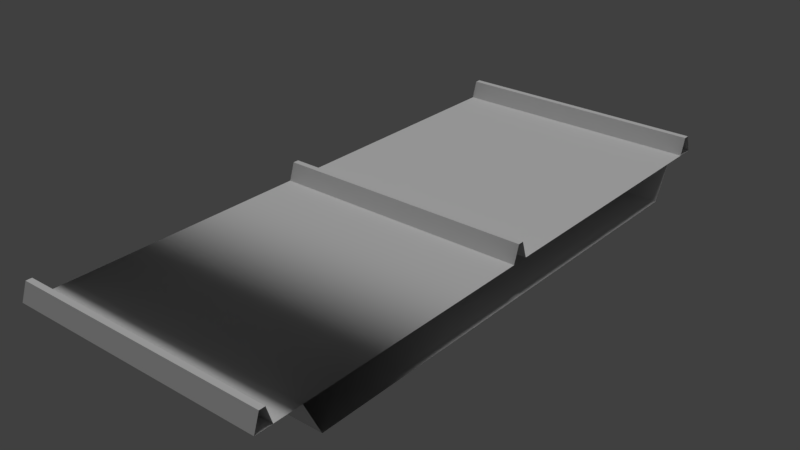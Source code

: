 # Source: EMGCentered.blend  (saved by Blender 2.79.0; exported with 4.5.12 LTS)
import bpy
from mathutils import Matrix  # noqa: F401  (used for matrix-valued properties, if any)

bpy.ops.wm.read_factory_settings(use_empty=True)
scene = bpy.context.scene
scene.name = 'Scene'

# ---- collections
col_collection_1 = bpy.data.collections.new('Collection 1'); scene.collection.children.link(col_collection_1)

# ---- materials (node trees are filled in below, after node groups)
mat_material_001 = bpy.data.materials.new('Material.001')
mat_material_001.alpha_threshold = 0.0
mat_material_001.use_transparent_shadow = False
mat_material_001.roughness = 0.5

# ---- material node trees

# ---- world
world_world = bpy.data.worlds.new('World'); scene.world = world_world
world_world.color = (0.05088, 0.05088, 0.05088)
world_world.use_sun_shadow = False
world_world.sun_shadow_jitter_overblur = 0.0
world_world.cycles.sampling_method = 'MANUAL'

# ---- lights
light_hemi_001 = bpy.data.lights.new('Hemi.001', 'SUN')
light_hemi_001.transmission_factor = 0.0
light_hemi_001.angle = 0.1993
light_hemi_001.energy = 1.0
light_hemi_001.shadow_buffer_clip_start = 0.5
light_hemi_001.shadow_soft_size = 0.1
light_hemi_001.shadow_cascade_max_distance = 1000.0

# ---- meshes
me_cube_001 = bpy.data.meshes.new('Cube.001')
me_cube_001.from_pydata([(-3.0, 13.9, -2.045), (-3.0, 14.9, -0.04545), (-1.0, 0.17, 0.9545), (-3.0, 0.17, 0.9545), (-1.0, 13.9, -2.045), (-1.0, 14.9, -0.04545), (-3.0, 0.5, -0.04545), (-1.0, 0.5, -0.04545), (-3.0, 16.5, -0.04545), (-1.0, 16.5, -0.04545), (-3.0, 17.5, -0.04545), (-1.0, 17.5, -0.04545), (-1.0, 16.83, -0.04545), (-1.0, 17.17, -0.04545), (-3.0, 17.17, -0.04545), (-3.0, 16.83, -0.04545), (-1.0, 16.83, 0.9545), (-1.0, 17.17, 0.9545), (-3.0, 17.17, 0.9545), (-3.0, 16.83, 0.9545), (-3.0, -2.818e-07, 0.9545), (-1.0, -2.818e-07, 0.9545), (-3.0, -13.9, -2.045), (-3.0, -14.9, -0.04545), (-1.0, -0.17, 0.9545), (-3.0, -0.17, 0.9545), (-1.0, -13.9, -2.045), (-1.0, -14.9, -0.04545), (-3.0, -2.818e-07, -2.045), (-3.0, -0.5, -0.04545), (-1.0, -2.818e-07, -2.045), (-1.0, -0.5, -0.04545), (-3.0, -16.5, -0.04545), (-1.0, -16.5, -0.04545), (-3.0, -17.5, -0.04545), (-1.0, -17.5, -0.04545), (-1.0, -16.83, -0.04545), (-1.0, -17.17, -0.04545), (-3.0, -17.17, -0.04545), (-3.0, -16.83, -0.04545), (-1.0, -16.83, 0.9545), (-1.0, -17.17, 0.9545), (-3.0, -17.17, 0.9545), (-3.0, -16.83, 0.9545), (1.0, 0.17, 0.9545), (1.0, 13.9, -2.045), (1.0, 14.9, -0.04545), (1.0, 0.5, -0.04545), (1.0, 16.5, -0.04545), (1.0, 17.5, -0.04545), (1.0, 16.83, -0.04545), (1.0, 17.17, -0.04545), (1.0, 16.83, 0.9545), (1.0, 17.17, 0.9545), (1.0, -2.818e-07, 0.9545), (1.0, -0.17, 0.9545), (1.0, -13.9, -2.045), (1.0, -14.9, -0.04545), (1.0, -2.818e-07, -2.045), (1.0, -0.5, -0.04545), (1.0, -16.5, -0.04545), (1.0, -17.5, -0.04545), (1.0, -16.83, -0.04545), (1.0, -17.17, -0.04545), (1.0, -16.83, 0.9545), (1.0, -17.17, 0.9545), (3.0, 0.17, 0.9545), (3.0, 13.9, -2.045), (3.0, 14.9, -0.04545), (3.0, 0.5, -0.04545), (3.0, 16.5, -0.04545), (3.0, 17.5, -0.04545), (3.0, 16.83, -0.04545), (3.0, 17.17, -0.04545), (3.0, 16.83, 0.9545), (3.0, 17.17, 0.9545), (3.0, -2.818e-07, 0.9545), (3.0, -0.17, 0.9545), (3.0, -13.9, -2.045), (3.0, -14.9, -0.04545), (3.0, -2.818e-07, -2.045), (3.0, -0.5, -0.04545), (3.0, -16.5, -0.04545), (3.0, -17.5, -0.04545), (3.0, -16.83, -0.04545), (3.0, -17.17, -0.04545), (3.0, -16.83, 0.9545), (3.0, -17.17, 0.9545)], [], [(0, 1, 5, 4), (7, 6, 3, 2), (2, 3, 20, 21), (5, 1, 6, 7), (0, 28, 30, 4), (1, 5, 9, 8), (14, 13, 11, 10), (8, 9, 12, 15), (19, 16, 17, 18), (15, 12, 13, 14), (9, 16, 19, 8), (10, 18, 17, 11), (22, 26, 27, 23), (31, 24, 25, 29), (24, 21, 20, 25), (27, 31, 29, 23), (22, 26, 30, 28), (23, 32, 33, 27), (38, 34, 35, 37), (32, 39, 36, 33), (43, 42, 41, 40), (39, 38, 37, 36), (33, 32, 43, 40), (34, 35, 41, 42), (4, 5, 46, 45), (47, 7, 2, 44), (44, 2, 21, 54), (46, 5, 7, 47), (4, 30, 58, 45), (5, 46, 48, 9), (13, 51, 49, 11), (9, 48, 50, 12), (16, 52, 53, 17), (12, 50, 51, 13), (48, 52, 16, 9), (11, 17, 53, 49), (26, 56, 57, 27), (59, 55, 24, 31), (55, 54, 21, 24), (57, 59, 31, 27), (26, 56, 58, 30), (27, 33, 60, 57), (37, 35, 61, 63), (33, 36, 62, 60), (40, 41, 65, 64), (36, 37, 63, 62), (60, 33, 40, 64), (35, 61, 65, 41), (45, 67, 68, 46), (69, 47, 44, 66), (66, 44, 54, 76), (68, 46, 47, 69), (45, 58, 80, 67), (46, 68, 70, 48), (51, 73, 71, 49), (48, 70, 72, 50), (52, 74, 75, 53), (50, 72, 73, 51), (70, 74, 52, 48), (49, 53, 75, 71), (56, 78, 79, 57), (81, 77, 55, 59), (77, 76, 54, 55), (79, 81, 59, 57), (56, 78, 80, 58), (57, 60, 82, 79), (63, 61, 83, 85), (60, 62, 84, 82), (64, 65, 87, 86), (62, 63, 85, 84), (82, 60, 64, 86), (61, 83, 87, 65)])
_uv = me_cube_001.uv_layers.new(name='UVMap')
_uv.uv.foreach_set('vector', [0.5845, 0.1017, 0.5845, 0.02382, 0.5286, 0.02382, 0.5286, 0.1017, 0.2678, 0.01558, 0.2917, 0.01558, 0.2917, 0.03133, 0.2678, 0.03133, 0.2678, 0.01049, 0.2917, 0.01049, 0.2917, 0.01303, 0.2678, 0.01303, 0.962, 0.9158, 0.962, 0.9716, 0.6407, 0.9716, 0.6407, 0.9158, 0.6325, 0.09896, 0.5026, 0.09896, 0.5026, 0.07558, 0.6325, 0.07558, 0.962, 0.9716, 0.962, 0.9158, 0.9976, 0.9158, 0.9976, 0.9716, 0.3163, 0.0172, 0.2771, 0.0172, 0.2771, 0.01199, 0.3163, 0.01199, 0.3163, 0.02763, 0.2771, 0.02763, 0.2771, 0.02242, 0.3163, 0.02242, 0.1811, 0.04967, 0.2323, 0.04967, 0.2323, 0.06035, 0.1811, 0.06035, 0.3163, 0.02242, 0.2771, 0.02242, 0.2771, 0.0172, 0.3163, 0.0172, 0.2793, 0.06846, 0.2793, 0.05431, 0.3007, 0.05431, 0.3007, 0.06846, 0.3007, 0.04016, 0.3007, 0.05431, 0.2793, 0.05431, 0.2793, 0.04016, 0.5952, 0.127, 0.5363, 0.127, 0.5363, 0.2089, 0.5952, 0.2089, 0.2771, 0.06832, 0.2771, 0.04287, 0.3158, 0.04287, 0.3158, 0.06832, 0.2678, 0.01558, 0.2678, 0.01303, 0.2917, 0.01303, 0.2917, 0.01558, 0.9616, 0.6365, 0.64, 0.6365, 0.64, 0.5806, 0.9616, 0.5806, 0.3728, 0.09896, 0.3728, 0.07558, 0.5026, 0.07558, 0.5026, 0.09896, 0.9616, 0.5806, 0.9973, 0.5806, 0.9973, 0.6365, 0.9616, 0.6365, 0.175, 0.01631, 0.175, 0.008968, 0.2301, 0.008968, 0.2301, 0.01631, 0.175, 0.03099, 0.175, 0.02365, 0.2301, 0.02365, 0.2301, 0.03099, 0.2992, 0.04136, 0.2992, 0.04757, 0.2695, 0.04757, 0.2695, 0.04136, 0.175, 0.02365, 0.175, 0.01631, 0.2301, 0.01631, 0.2301, 0.02365, 0.2695, 0.04757, 0.2992, 0.04757, 0.2992, 0.06718, 0.2695, 0.06718, 0.3274, 0.06995, 0.2824, 0.06995, 0.2824, 0.04031, 0.3274, 0.04031, 0.5286, 0.1017, 0.5286, 0.02382, 0.4726, 0.02382, 0.4726, 0.1017, 0.2439, 0.01558, 0.2678, 0.01558, 0.2678, 0.03133, 0.2439, 0.03133, 0.2439, 0.01049, 0.2678, 0.01049, 0.2678, 0.01303, 0.2439, 0.01303, 0.962, 0.86, 0.962, 0.9158, 0.6407, 0.9158, 0.6407, 0.86, 0.6325, 0.07558, 0.5026, 0.07558, 0.5026, 0.0522, 0.6325, 0.0522, 0.962, 0.9158, 0.962, 0.86, 0.9976, 0.86, 0.9976, 0.9158, 0.2771, 0.0172, 0.2379, 0.0172, 0.2379, 0.01199, 0.2771, 0.01199, 0.2771, 0.02763, 0.2379, 0.02763, 0.2379, 0.02242, 0.2771, 0.02242, 0.2323, 0.04967, 0.2836, 0.04967, 0.2836, 0.06035, 0.2323, 0.06035, 0.2771, 0.02242, 0.2379, 0.02242, 0.2379, 0.0172, 0.2771, 0.0172, 0.2578, 0.06846, 0.2578, 0.05431, 0.2793, 0.05431, 0.2793, 0.06846, 0.2793, 0.04016, 0.2793, 0.05431, 0.2578, 0.05431, 0.2578, 0.04016, 0.5363, 0.127, 0.4774, 0.127, 0.4774, 0.2089, 0.5363, 0.2089, 0.2385, 0.06832, 0.2385, 0.04287, 0.2771, 0.04287, 0.2771, 0.06832, 0.2439, 0.01558, 0.2439, 0.01303, 0.2678, 0.01303, 0.2678, 0.01558, 0.9616, 0.6924, 0.64, 0.6924, 0.64, 0.6365, 0.9616, 0.6365, 0.3728, 0.07558, 0.3728, 0.0522, 0.5026, 0.0522, 0.5026, 0.07558, 0.9616, 0.6365, 0.9973, 0.6365, 0.9973, 0.6924, 0.9616, 0.6924, 0.2301, 0.01631, 0.2301, 0.008968, 0.2852, 0.008968, 0.2852, 0.01631, 0.2301, 0.03099, 0.2301, 0.02365, 0.2852, 0.02365, 0.2852, 0.03099, 0.2695, 0.04136, 0.2695, 0.04757, 0.2397, 0.04757, 0.2397, 0.04136, 0.2301, 0.02365, 0.2301, 0.01631, 0.2852, 0.01631, 0.2852, 0.02365, 0.2397, 0.04757, 0.2695, 0.04757, 0.2695, 0.06718, 0.2397, 0.06718, 0.2824, 0.06995, 0.2374, 0.06995, 0.2374, 0.04031, 0.2824, 0.04031, 0.4726, 0.1017, 0.4167, 0.1017, 0.4167, 0.02382, 0.4726, 0.02382, 0.22, 0.01558, 0.2439, 0.01558, 0.2439, 0.03133, 0.22, 0.03133, 0.22, 0.01049, 0.2439, 0.01049, 0.2439, 0.01303, 0.22, 0.01303, 0.962, 0.8041, 0.962, 0.86, 0.6407, 0.86, 0.6407, 0.8041, 0.6325, 0.0522, 0.5026, 0.0522, 0.5026, 0.02882, 0.6325, 0.02882, 0.962, 0.86, 0.962, 0.8041, 0.9976, 0.8041, 0.9976, 0.86, 0.2379, 0.0172, 0.1988, 0.0172, 0.1988, 0.01199, 0.2379, 0.01199, 0.2379, 0.02763, 0.1988, 0.02763, 0.1988, 0.02242, 0.2379, 0.02242, 0.2836, 0.04967, 0.3348, 0.04967, 0.3348, 0.06035, 0.2836, 0.06035, 0.2379, 0.02242, 0.1988, 0.02242, 0.1988, 0.0172, 0.2379, 0.0172, 0.2363, 0.06846, 0.2363, 0.05431, 0.2578, 0.05431, 0.2578, 0.06846, 0.2578, 0.04016, 0.2578, 0.05431, 0.2363, 0.05431, 0.2363, 0.04016, 0.4774, 0.127, 0.4185, 0.127, 0.4185, 0.2089, 0.4774, 0.2089, 0.1998, 0.06832, 0.1998, 0.04287, 0.2385, 0.04287, 0.2385, 0.06832, 0.22, 0.01558, 0.22, 0.01303, 0.2439, 0.01303, 0.2439, 0.01558, 0.9616, 0.7483, 0.64, 0.7483, 0.64, 0.6924, 0.9616, 0.6924, 0.3728, 0.0522, 0.3728, 0.02882, 0.5026, 0.02882, 0.5026, 0.0522, 0.9616, 0.6924, 0.9973, 0.6924, 0.9973, 0.7483, 0.9616, 0.7483, 0.2852, 0.01631, 0.2852, 0.008968, 0.3403, 0.008968, 0.3403, 0.01631, 0.2852, 0.03099, 0.2852, 0.02365, 0.3403, 0.02365, 0.3403, 0.03099, 0.2397, 0.04136, 0.2397, 0.04757, 0.21, 0.04757, 0.21, 0.04136, 0.2852, 0.02365, 0.2852, 0.01631, 0.3403, 0.01631, 0.3403, 0.02365, 0.21, 0.04757, 0.2397, 0.04757, 0.2397, 0.06718, 0.21, 0.06718, 0.2374, 0.06995, 0.1925, 0.06995, 0.1925, 0.04031, 0.2374, 0.04031])
me_cube_001.materials.append(mat_material_001)
me_cube_001.use_remesh_preserve_volume = False
me_cube_001.use_remesh_preserve_attributes = False
me_cube_001.use_mirror_vertex_groups = False
me_cube_001.update()
me_cube_001.normals_split_custom_set([tuple(v) for v in zip(*[iter([0.0, 0.8944, -0.4472, 0.0, 0.8944, -0.4472, 0.0, 0.8944, -0.4472, 0.0, 0.8944, -0.4472, 0.0, 0.9496, 0.3134, 0.0, 0.9496, 0.3134, 0.0, 0.9496, 0.3134, 0.0, 0.9496, 0.3134, 0.0, 0.0, 1.0, 0.0, 0.0, 1.0, 0.0, 0.0, 1.0, 0.0, 0.0, 1.0, 0.0, 0.0, 1.0, 0.0, 0.0, 1.0, 0.0, 0.0, 1.0, 0.0, 0.0, 1.0, 0.0, 0.0, 1.0, 0.0, 0.0, 1.0, 0.0, 0.0, 1.0, 0.0, 0.0, 1.0, 0.0, 0.0, 1.0, 0.0, 0.0, 1.0, 0.0, 0.0, 1.0, 0.0, 0.0, 1.0, 0.0, 0.0, 1.0, 0.0, 0.0, 1.0, 0.0, 0.0, 1.0, 0.0, 0.0, 1.0, -1.272e-10, 0.0, 1.0, -1.272e-10, 0.0, 1.0, -1.272e-10, 0.0, 1.0, -1.272e-10, 0.0, 1.0, 4.064e-09, 0.0, 1.0, 4.064e-09, 0.0, 1.0, 4.064e-09, 0.0, 1.0, 4.064e-09, 0.0, 1.0, -1.272e-10, 0.0, 1.0, -1.272e-10, 0.0, 1.0, -1.272e-10, 0.0, 1.0, -1.272e-10, 0.0, 1.0, 4.524e-07, -0.9487, 0.3162, 4.524e-07, -0.9487, 0.3162, 4.524e-07, -0.9487, 0.3162, 4.524e-07, -0.9487, 0.3162, -4.524e-07, 0.9487, 0.3162, -4.524e-07, 0.9487, 0.3162, -4.524e-07, 0.9487, 0.3162, -4.524e-07, 0.9487, 0.3162, 0.0, -0.8944, -0.4472, 0.0, -0.8944, -0.4472, 0.0, -0.8944, -0.4472, 0.0, -0.8944, -0.4472, 0.0, -0.9496, 0.3134, 0.0, -0.9496, 0.3134, 0.0, -0.9496, 0.3134, 0.0, -0.9496, 0.3134, 0.0, 0.0, 1.0, 0.0, 0.0, 1.0, 0.0, 0.0, 1.0, 0.0, 0.0, 1.0, -4.273e-05, -0.8944, -0.4472, 0.0, 0.0, 1.0, 0.0, 0.0, 1.0, 4.293e-05, -0.8944, -0.4472, 4.293e-05, -0.8944, -0.4472, -4.273e-05, -0.8944, -0.4472, 0.0, 0.0, 1.0, 0.0, 0.0, 1.0, 0.0, -0.8944, -0.4472, 0.0, 0.0, 1.0, 0.0, 0.0, 1.0, 3.91e-08, -0.8944, -0.4472, 0.0, 0.0, 1.0, 0.0, 0.0, 1.0, 0.0, 0.0, 1.0, 0.0, 0.0, 1.0, 0.0, 0.0, 1.0, 0.0, 0.0, 1.0, 0.0, 0.0, 1.0, 0.0, 0.0, 1.0, 0.0, 0.0, 1.0, 0.0, 0.0, 1.0, 0.0, 0.0, 1.0, 0.0, 0.0, 1.0, 0.0, 0.0, 1.0, 0.0, 0.0, 1.0, 0.0, 0.0, 1.0, 0.0, 0.0, 1.0, 4.537e-07, 0.9487, 0.3162, 4.537e-07, 0.9487, 0.3162, 4.537e-07, 0.9487, 0.3162, 4.537e-07, 0.9487, 0.3162, -4.537e-07, -0.9487, 0.3162, -4.537e-07, -0.9487, 0.3162, -4.537e-07, -0.9487, 0.3162, -4.537e-07, -0.9487, 0.3162, 0.0, 0.8944, -0.4472, 0.0, 0.8944, -0.4472, 0.0, 0.8944, -0.4472, 0.0, 0.8944, -0.4472, 0.0, 0.9496, 0.3134, 0.0, 0.9496, 0.3134, 0.0, 0.9496, 0.3134, 0.0, 0.9496, 0.3134, 0.0, 0.0, 1.0, 0.0, 0.0, 1.0, 0.0, 0.0, 1.0, 0.0, 0.0, 1.0, 0.0, 0.0, 1.0, 0.0, 0.0, 1.0, 0.0, 0.0, 1.0, 0.0, 0.0, 1.0, 0.0, 0.0, 1.0, 0.0, 0.0, 1.0, 0.0, 0.0, 1.0, 0.0, 0.0, 1.0, 0.0, 0.0, 1.0, 0.0, 0.0, 1.0, 0.0, 0.0, 1.0, 0.0, 0.0, 1.0, 0.0, 0.0, 1.0, 0.0, 0.0, 1.0, 0.0, 0.0, 1.0, 0.0, 0.0, 1.0, 0.0, 0.0, 1.0, 0.0, 0.0, 1.0, 0.0, 0.0, 1.0, 0.0, 0.0, 1.0, 0.0, 0.0, 1.0, 0.0, 0.0, 1.0, 0.0, 0.0, 1.0, 0.0, 0.0, 1.0, 0.0, 0.0, 1.0, 0.0, 0.0, 1.0, 0.0, 0.0, 1.0, 0.0, 0.0, 1.0, 0.0, -0.9487, 0.3162, 0.0, -0.9487, 0.3162, 0.0, -0.9487, 0.3162, 0.0, -0.9487, 0.3162, 0.0, 0.9487, 0.3162, 0.0, 0.9487, 0.3162, 0.0, 0.9487, 0.3162, 0.0, 0.9487, 0.3162, 0.0, -0.8944, -0.4472, 0.0, -0.8944, -0.4472, 0.0, -0.8944, -0.4472, 0.0, -0.8944, -0.4472, 0.0, -0.9496, 0.3134, 0.0, -0.9496, 0.3134, 0.0, -0.9496, 0.3134, 0.0, -0.9496, 0.3134, 0.0, 0.0, 1.0, 0.0, 0.0, 1.0, 0.0, 0.0, 1.0, 0.0, 0.0, 1.0, -4.273e-05, -0.8944, -0.4472, 0.0, 0.0, 1.0, 0.0, 0.0, 1.0, 4.293e-05, -0.8944, -0.4472, 4.293e-05, -0.8944, -0.4472, -4.273e-05, -0.8944, -0.4472, 0.0, 0.0, 1.0, 0.0, 0.0, 1.0, 0.0, -0.8944, -0.4472, 0.0, 0.0, 1.0, 0.0, 0.0, 1.0, 3.91e-08, -0.8944, -0.4472, 0.0, 0.0, 1.0, 0.0, 0.0, 1.0, 0.0, 0.0, 1.0, 0.0, 0.0, 1.0, 0.0, 0.0, 1.0, 0.0, 0.0, 1.0, 0.0, 0.0, 1.0, 0.0, 0.0, 1.0, 0.0, 0.0, 1.0, 0.0, 0.0, 1.0, 0.0, 0.0, 1.0, 0.0, 0.0, 1.0, 0.0, 0.0, 1.0, 0.0, 0.0, 1.0, 0.0, 0.0, 1.0, 0.0, 0.0, 1.0, 0.0, 0.9487, 0.3162, 0.0, 0.9487, 0.3162, 0.0, 0.9487, 0.3162, 0.0, 0.9487, 0.3162, 0.0, -0.9487, 0.3162, 0.0, -0.9487, 0.3162, 0.0, -0.9487, 0.3162, 0.0, -0.9487, 0.3162, 0.0, -0.8944, 0.4472, 0.0, -0.8944, 0.4472, 0.0, -0.8944, 0.4472, 0.0, -0.8944, 0.4472, 0.0, 0.9496, 0.3134, 0.0, 0.9496, 0.3134, 0.0, 0.9496, 0.3134, 0.0, 0.9496, 0.3134, 0.0, 0.0, 1.0, 0.0, 0.0, 1.0, 0.0, 0.0, 1.0, 0.0, 0.0, 1.0, 0.0, 0.0, 1.0, 0.0, 0.0, 1.0, 0.0, 0.0, 1.0, 0.0, 0.0, 1.0, 0.0, 0.0, 1.0, 0.0, 0.0, 1.0, 0.0, 0.0, 1.0, 0.0, 0.0, 1.0, 0.0, 0.0, 1.0, 0.0, 0.0, 1.0, 0.0, 0.0, 1.0, 0.0, 0.0, 1.0, 0.0, 0.0, 1.0, 0.0, 0.0, 1.0, 0.0, 0.0, 1.0, 0.0, 0.0, 1.0, 0.0, 0.0, 1.0, 0.0, 0.0, 1.0, 0.0, 0.0, 1.0, 0.0, 0.0, 1.0, 0.0, 0.0, 1.0, 0.0, 0.0, 1.0, 0.0, 0.0, 1.0, 0.0, 0.0, 1.0, 0.0, 0.0, 1.0, 0.0, 0.0, 1.0, 0.0, 0.0, 1.0, 0.0, 0.0, 1.0, 0.0, -0.9487, 0.3162, 0.0, -0.9487, 0.3162, 0.0, -0.9487, 0.3162, 0.0, -0.9487, 0.3162, 0.0, 0.9487, 0.3162, 0.0, 0.9487, 0.3162, 0.0, 0.9487, 0.3162, 0.0, 0.9487, 0.3162, 0.0, -0.8944, -0.4472, 0.0, -0.8944, -0.4472, 0.0, -0.8944, -0.4472, 0.0, -0.8944, -0.4472, 0.0, -0.9496, 0.3134, 0.0, -0.9496, 0.3134, 0.0, -0.9496, 0.3134, 0.0, -0.9496, 0.3134, 0.0, 0.0, 1.0, 0.0, 0.0, 1.0, 0.0, 0.0, 1.0, 0.0, 0.0, 1.0, -4.273e-05, -0.8944, -0.4472, 0.0, 0.0, 1.0, 0.0, 0.0, 1.0, 4.293e-05, -0.8944, -0.4472, 4.293e-05, -0.8944, -0.4472, -4.273e-05, -0.8944, -0.4472, 0.0, 0.0, 1.0, 0.0, 0.0, 1.0, 0.0, -0.8944, -0.4472, 0.0, 0.0, 1.0, 0.0, 0.0, 1.0, 3.91e-08, -0.8944, -0.4472, 0.0, 0.0, 1.0, 0.0, 0.0, 1.0, 0.0, 0.0, 1.0, 0.0, 0.0, 1.0, 0.0, 0.0, 1.0, 0.0, 0.0, 1.0, 0.0, 0.0, 1.0, 0.0, 0.0, 1.0, 0.0, 0.0, 1.0, 0.0, 0.0, 1.0, 0.0, 0.0, 1.0, 0.0, 0.0, 1.0, 0.0, 0.0, 1.0, 0.0, 0.0, 1.0, 0.0, 0.0, 1.0, 0.0, 0.0, 1.0, 0.0, 0.9487, 0.3162, 0.0, 0.9487, 0.3162, 0.0, 0.9487, 0.3162, 0.0, 0.9487, 0.3162, 0.0, -0.9487, 0.3162, 0.0, -0.9487, 0.3162, 0.0, -0.9487, 0.3162, 0.0, -0.9487, 0.3162])] * 3)])

# ---- objects
ob_hemi = bpy.data.objects.new('Hemi', light_hemi_001)
ob_unittrack = bpy.data.objects.new('UnitTrack', me_cube_001)

# ---- transforms, parenting, visibility, modifiers, constraints
ob_hemi.location = (215.3, 53.14, -1.619)
ob_hemi.lineart.crease_threshold = 0.0
ob_unittrack.location = (0.0, 0.0, 0.0)
ob_unittrack.scale = (2.5, 1.0, 1.0)
ob_unittrack.hide_viewport = True
ob_unittrack.lineart.crease_threshold = 0.0

# ---- collection membership
col_collection_1.objects.link(ob_hemi)
col_collection_1.objects.link(ob_unittrack)

# ---- scene / render settings (as saved in the file)
scene.frame_start = 1; scene.frame_end = 250; scene.frame_set(3)
scene.render.engine = 'BLENDER_EEVEE_NEXT'
scene.render.image_settings.file_format = 'JPEG'
scene.render.image_settings.color_mode = 'RGB'
scene.render.resolution_percentage = 50
scene.render.dither_intensity = 0.0
scene.cycles.use_denoising = False
scene.cycles.samples = 128
scene.cycles.sampling_pattern = 'TABULATED_SOBOL'
scene.cycles.use_adaptive_sampling = False
scene.cycles.use_light_tree = False
scene.cycles.blur_glossy = 0.0
scene.cycles.sample_clamp_indirect = 0.0
scene.view_settings.view_transform = 'Standard'
bpy.context.view_layer.update()

# ---- added for rendering (the .blend has no active camera): camera
cam_auto = bpy.data.cameras.new('AutoCamera')
cam_auto.lens = 50.0
cam_auto.sensor_width = 36.0
cam_auto.clip_end = 1000.0
ob_auto_camera = bpy.data.objects.new('AutoCamera', cam_auto)
scene.collection.objects.link(ob_auto_camera)
ob_auto_camera.location = (32.9723, -39.5667, 25.8324)
ob_auto_camera.rotation_euler = (1.09748, -7.21219e-08, 0.694738)
scene.camera = ob_auto_camera
bpy.context.view_layer.update()
